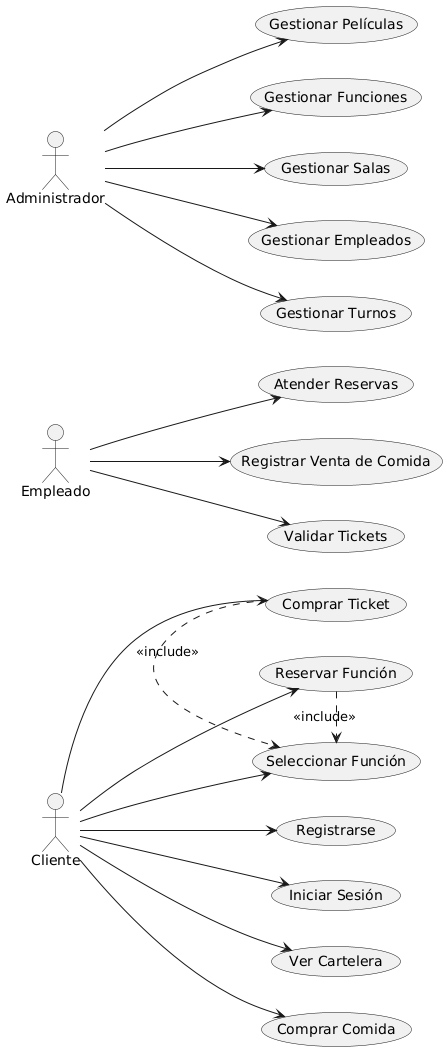

The diagram above was rendered by PlantUML. Its source (embedded in the PNG):
@startuml
left to right direction

actor Cliente
actor Empleado
actor Administrador

Cliente --> (Registrarse)
Cliente --> (Iniciar Sesión)
Cliente --> (Ver Cartelera)
Cliente --> (Seleccionar Función)
Cliente --> (Comprar Ticket)
Cliente --> (Reservar Función)
Cliente --> (Comprar Comida)

(Comprar Ticket) .> (Seleccionar Función) : <<include>>
(Reservar Función) .> (Seleccionar Función) : <<include>>

Empleado --> (Atender Reservas)
Empleado --> (Registrar Venta de Comida)
Empleado --> (Validar Tickets)

Administrador --> (Gestionar Películas)
Administrador --> (Gestionar Funciones)
Administrador --> (Gestionar Salas)
Administrador --> (Gestionar Empleados)
Administrador --> (Gestionar Turnos)
@enduml